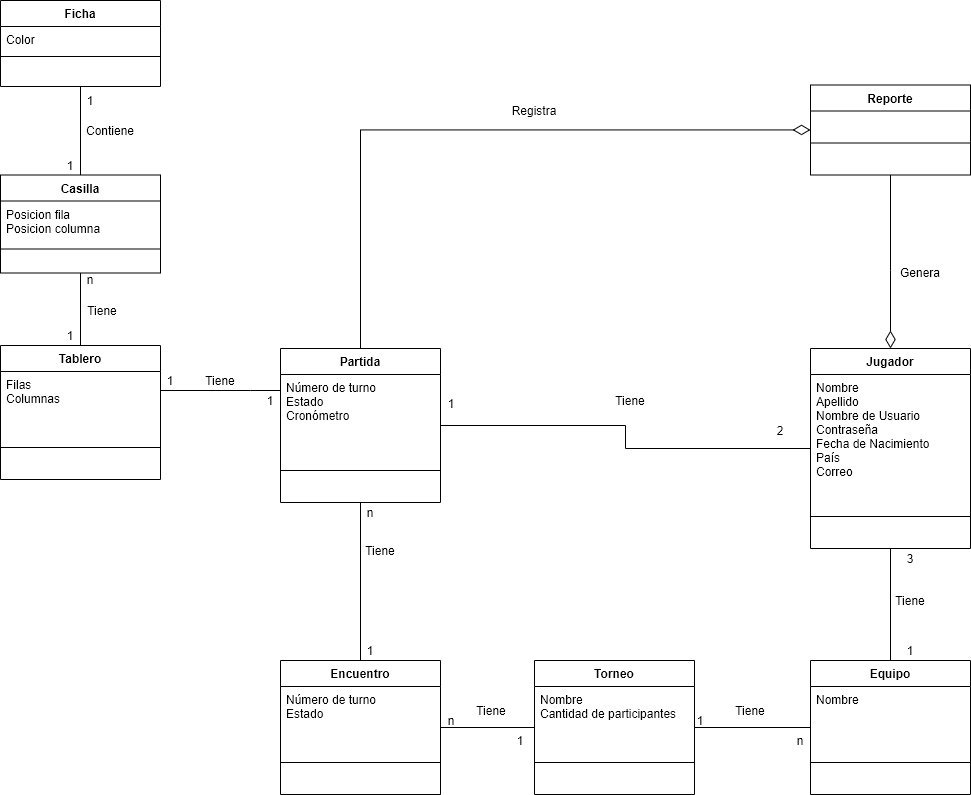

The diagram above was exported from draw.io. Its source (the exported page's mxGraphModel, read from the mxfile embedded in the PNG):
<mxGraphModel dx="2290" dy="2015" grid="1" gridSize="10" guides="1" tooltips="1" connect="1" arrows="1" fold="1" page="1" pageScale="1" pageWidth="827" pageHeight="1169" math="0" shadow="0">
  <root>
    <mxCell id="0" />
    <mxCell id="1" parent="0" />
    <mxCell id="7SBotujPkLI2xY858-ra-24" style="edgeStyle=orthogonalEdgeStyle;rounded=0;orthogonalLoop=1;jettySize=auto;html=1;entryX=1;entryY=0.5;entryDx=0;entryDy=0;endArrow=none;endFill=0;" parent="1" source="7SBotujPkLI2xY858-ra-7" target="7SBotujPkLI2xY858-ra-17" edge="1">
      <mxGeometry relative="1" as="geometry">
        <mxPoint x="250" y="240" as="targetPoint" />
        <Array as="points">
          <mxPoint x="130" y="300" />
          <mxPoint x="130" y="300" />
        </Array>
      </mxGeometry>
    </mxCell>
    <mxCell id="7SBotujPkLI2xY858-ra-35" value="n" style="text;html=1;strokeColor=none;fillColor=none;align=center;verticalAlign=middle;whiteSpace=wrap;rounded=0;" parent="1" vertex="1">
      <mxGeometry x="-50" y="179" width="40" height="20" as="geometry" />
    </mxCell>
    <mxCell id="7SBotujPkLI2xY858-ra-36" value="1" style="text;html=1;strokeColor=none;fillColor=none;align=center;verticalAlign=middle;whiteSpace=wrap;rounded=0;" parent="1" vertex="1">
      <mxGeometry x="-70" y="235" width="40" height="20" as="geometry" />
    </mxCell>
    <mxCell id="7SBotujPkLI2xY858-ra-37" value="1" style="text;html=1;strokeColor=none;fillColor=none;align=center;verticalAlign=middle;whiteSpace=wrap;rounded=0;" parent="1" vertex="1">
      <mxGeometry x="130" y="300" width="40" height="20" as="geometry" />
    </mxCell>
    <mxCell id="7SBotujPkLI2xY858-ra-38" value="1" style="text;html=1;strokeColor=none;fillColor=none;align=center;verticalAlign=middle;whiteSpace=wrap;rounded=0;" parent="1" vertex="1">
      <mxGeometry x="30" y="280" width="40" height="20" as="geometry" />
    </mxCell>
    <mxCell id="7SBotujPkLI2xY858-ra-49" style="edgeStyle=orthogonalEdgeStyle;rounded=0;orthogonalLoop=1;jettySize=auto;html=1;entryX=1;entryY=0.5;entryDx=0;entryDy=0;endArrow=none;endFill=0;" parent="1" source="7SBotujPkLI2xY858-ra-1" target="7SBotujPkLI2xY858-ra-7" edge="1">
      <mxGeometry relative="1" as="geometry">
        <mxPoint x="413" y="325" as="sourcePoint" />
      </mxGeometry>
    </mxCell>
    <mxCell id="7SBotujPkLI2xY858-ra-90" style="edgeStyle=orthogonalEdgeStyle;rounded=0;orthogonalLoop=1;jettySize=auto;html=1;entryX=0.5;entryY=0;entryDx=0;entryDy=0;endArrow=diamondThin;endFill=0;exitX=0.5;exitY=1;exitDx=0;exitDy=0;startSize=6;sourcePerimeterSpacing=6;endSize=15;" parent="1" source="7SBotujPkLI2xY858-ra-58" target="7SBotujPkLI2xY858-ra-1" edge="1">
      <mxGeometry relative="1" as="geometry">
        <Array as="points">
          <mxPoint x="770" y="180" />
          <mxPoint x="770" y="180" />
        </Array>
      </mxGeometry>
    </mxCell>
    <mxCell id="7SBotujPkLI2xY858-ra-100" style="edgeStyle=orthogonalEdgeStyle;rounded=0;orthogonalLoop=1;jettySize=auto;html=1;endArrow=none;endFill=0;startArrow=diamondThin;startFill=0;targetPerimeterSpacing=0;sourcePerimeterSpacing=0;startSize=15;" parent="1" source="7SBotujPkLI2xY858-ra-58" target="7SBotujPkLI2xY858-ra-7" edge="1">
      <mxGeometry relative="1" as="geometry" />
    </mxCell>
    <mxCell id="7SBotujPkLI2xY858-ra-72" value="1" style="text;html=1;strokeColor=none;fillColor=none;align=center;verticalAlign=middle;whiteSpace=wrap;rounded=0;" parent="1" vertex="1">
      <mxGeometry x="311" y="303" width="40" height="20" as="geometry" />
    </mxCell>
    <mxCell id="m_afFbMzAMW5ZIcS3l00-13" style="edgeStyle=orthogonalEdgeStyle;rounded=0;orthogonalLoop=1;jettySize=auto;html=1;endArrow=none;endFill=0;" edge="1" parent="1" source="7SBotujPkLI2xY858-ra-1" target="m_afFbMzAMW5ZIcS3l00-2">
      <mxGeometry relative="1" as="geometry" />
    </mxCell>
    <mxCell id="7SBotujPkLI2xY858-ra-1" value="Jugador" style="swimlane;fontStyle=1;align=center;verticalAlign=top;childLayout=stackLayout;horizontal=1;startSize=26;horizontalStack=0;resizeParent=1;resizeParentMax=0;resizeLast=0;collapsible=1;marginBottom=0;" parent="1" vertex="1">
      <mxGeometry x="690" y="258" width="160" height="200" as="geometry" />
    </mxCell>
    <mxCell id="HGejLFPLmUorszHahnTo-46" value="Nombre&#10;Apellido&#10;Nombre de Usuario&#10;Contraseña&#10;Fecha de Nacimiento&#10;País&#10;Correo" style="text;strokeColor=none;fillColor=none;align=left;verticalAlign=top;spacingLeft=4;spacingRight=4;overflow=hidden;rotatable=0;points=[[0,0.5],[1,0.5]];portConstraint=eastwest;" parent="7SBotujPkLI2xY858-ra-1" vertex="1">
      <mxGeometry y="26" width="160" height="110" as="geometry" />
    </mxCell>
    <mxCell id="7SBotujPkLI2xY858-ra-3" value="" style="line;strokeWidth=1;fillColor=none;align=left;verticalAlign=middle;spacingTop=-1;spacingLeft=3;spacingRight=3;rotatable=0;labelPosition=right;points=[];portConstraint=eastwest;" parent="7SBotujPkLI2xY858-ra-1" vertex="1">
      <mxGeometry y="136" width="160" height="64" as="geometry" />
    </mxCell>
    <mxCell id="7SBotujPkLI2xY858-ra-17" value="Tablero" style="swimlane;fontStyle=1;align=center;verticalAlign=top;childLayout=stackLayout;horizontal=1;startSize=26;horizontalStack=0;resizeParent=1;resizeParentMax=0;resizeLast=0;collapsible=1;marginBottom=0;" parent="1" vertex="1">
      <mxGeometry x="-120" y="255" width="160" height="134" as="geometry" />
    </mxCell>
    <mxCell id="HGejLFPLmUorszHahnTo-42" value="Filas&#10;Columnas" style="text;strokeColor=none;fillColor=none;align=left;verticalAlign=top;spacingLeft=4;spacingRight=4;overflow=hidden;rotatable=0;points=[[0,0.5],[1,0.5]];portConstraint=eastwest;" parent="7SBotujPkLI2xY858-ra-17" vertex="1">
      <mxGeometry y="26" width="160" height="44" as="geometry" />
    </mxCell>
    <mxCell id="7SBotujPkLI2xY858-ra-18" value="" style="line;strokeWidth=1;fillColor=none;align=left;verticalAlign=middle;spacingTop=-1;spacingLeft=3;spacingRight=3;rotatable=0;labelPosition=right;points=[];portConstraint=eastwest;" parent="7SBotujPkLI2xY858-ra-17" vertex="1">
      <mxGeometry y="70" width="160" height="64" as="geometry" />
    </mxCell>
    <mxCell id="7SBotujPkLI2xY858-ra-58" value="Reporte" style="swimlane;fontStyle=1;align=center;verticalAlign=top;childLayout=stackLayout;horizontal=1;startSize=26;horizontalStack=0;resizeParent=1;resizeParentMax=0;resizeLast=0;collapsible=1;marginBottom=0;" parent="1" vertex="1">
      <mxGeometry x="690" y="-5.5" width="160" height="90" as="geometry" />
    </mxCell>
    <mxCell id="7SBotujPkLI2xY858-ra-59" value="" style="line;strokeWidth=1;fillColor=none;align=left;verticalAlign=middle;spacingTop=-1;spacingLeft=3;spacingRight=3;rotatable=0;labelPosition=right;points=[];portConstraint=eastwest;" parent="7SBotujPkLI2xY858-ra-58" vertex="1">
      <mxGeometry y="26" width="160" height="64" as="geometry" />
    </mxCell>
    <mxCell id="7SBotujPkLI2xY858-ra-7" value="Partida" style="swimlane;fontStyle=1;align=center;verticalAlign=top;childLayout=stackLayout;horizontal=1;startSize=26;horizontalStack=0;resizeParent=1;resizeParentMax=0;resizeLast=0;collapsible=1;marginBottom=0;" parent="1" vertex="1">
      <mxGeometry x="160" y="258" width="160" height="154" as="geometry" />
    </mxCell>
    <mxCell id="HGejLFPLmUorszHahnTo-43" value="Número de turno&#10;Estado&#10;Cronómetro" style="text;strokeColor=none;fillColor=none;align=left;verticalAlign=top;spacingLeft=4;spacingRight=4;overflow=hidden;rotatable=0;points=[[0,0.5],[1,0.5]];portConstraint=eastwest;" parent="7SBotujPkLI2xY858-ra-7" vertex="1">
      <mxGeometry y="26" width="160" height="64" as="geometry" />
    </mxCell>
    <mxCell id="7SBotujPkLI2xY858-ra-8" value="" style="line;strokeWidth=1;fillColor=none;align=left;verticalAlign=middle;spacingTop=-1;spacingLeft=3;spacingRight=3;rotatable=0;labelPosition=right;points=[];portConstraint=eastwest;" parent="7SBotujPkLI2xY858-ra-7" vertex="1">
      <mxGeometry y="90" width="160" height="64" as="geometry" />
    </mxCell>
    <mxCell id="HGejLFPLmUorszHahnTo-6" value="n" style="text;html=1;strokeColor=none;fillColor=none;align=center;verticalAlign=middle;whiteSpace=wrap;rounded=0;" parent="1" vertex="1">
      <mxGeometry x="230" y="412" width="40" height="20" as="geometry" />
    </mxCell>
    <mxCell id="HGejLFPLmUorszHahnTo-10" value="Tiene" style="text;html=1;strokeColor=none;fillColor=none;align=center;verticalAlign=middle;whiteSpace=wrap;rounded=0;" parent="1" vertex="1">
      <mxGeometry x="490" y="300" width="40" height="20" as="geometry" />
    </mxCell>
    <mxCell id="HGejLFPLmUorszHahnTo-11" value="Registra" style="text;html=1;strokeColor=none;fillColor=none;align=center;verticalAlign=middle;whiteSpace=wrap;rounded=0;" parent="1" vertex="1">
      <mxGeometry x="394" y="10" width="40" height="20" as="geometry" />
    </mxCell>
    <mxCell id="HGejLFPLmUorszHahnTo-13" value="Tiene" style="text;html=1;strokeColor=none;fillColor=none;align=center;verticalAlign=middle;whiteSpace=wrap;rounded=0;" parent="1" vertex="1">
      <mxGeometry x="80" y="280" width="40" height="20" as="geometry" />
    </mxCell>
    <mxCell id="HGejLFPLmUorszHahnTo-14" value="Tiene" style="text;html=1;strokeColor=none;fillColor=none;align=center;verticalAlign=middle;whiteSpace=wrap;rounded=0;" parent="1" vertex="1">
      <mxGeometry x="-38" y="210" width="40" height="20" as="geometry" />
    </mxCell>
    <mxCell id="HGejLFPLmUorszHahnTo-15" value="Genera" style="text;html=1;strokeColor=none;fillColor=none;align=center;verticalAlign=middle;whiteSpace=wrap;rounded=0;" parent="1" vertex="1">
      <mxGeometry x="780" y="172" width="40" height="20" as="geometry" />
    </mxCell>
    <mxCell id="HGejLFPLmUorszHahnTo-31" style="edgeStyle=orthogonalEdgeStyle;rounded=0;orthogonalLoop=1;jettySize=auto;html=1;entryX=0.5;entryY=0;entryDx=0;entryDy=0;endArrow=none;endFill=0;" parent="1" source="HGejLFPLmUorszHahnTo-27" edge="1">
      <mxGeometry relative="1" as="geometry">
        <mxPoint x="-40" y="84.5" as="targetPoint" />
      </mxGeometry>
    </mxCell>
    <mxCell id="HGejLFPLmUorszHahnTo-27" value="Ficha" style="swimlane;fontStyle=1;align=center;verticalAlign=top;childLayout=stackLayout;horizontal=1;startSize=26;horizontalStack=0;resizeParent=1;resizeParentMax=0;resizeLast=0;collapsible=1;marginBottom=0;" parent="1" vertex="1">
      <mxGeometry x="-120" y="-90" width="160" height="86" as="geometry" />
    </mxCell>
    <mxCell id="HGejLFPLmUorszHahnTo-28" value="Color" style="text;strokeColor=none;fillColor=none;align=left;verticalAlign=top;spacingLeft=4;spacingRight=4;overflow=hidden;rotatable=0;points=[[0,0.5],[1,0.5]];portConstraint=eastwest;" parent="HGejLFPLmUorszHahnTo-27" vertex="1">
      <mxGeometry y="26" width="160" height="26" as="geometry" />
    </mxCell>
    <mxCell id="HGejLFPLmUorszHahnTo-29" value="" style="line;strokeWidth=1;fillColor=none;align=left;verticalAlign=middle;spacingTop=-1;spacingLeft=3;spacingRight=3;rotatable=0;labelPosition=right;points=[];portConstraint=eastwest;" parent="HGejLFPLmUorszHahnTo-27" vertex="1">
      <mxGeometry y="52" width="160" height="8" as="geometry" />
    </mxCell>
    <mxCell id="HGejLFPLmUorszHahnTo-30" value=" " style="text;strokeColor=none;fillColor=none;align=left;verticalAlign=top;spacingLeft=4;spacingRight=4;overflow=hidden;rotatable=0;points=[[0,0.5],[1,0.5]];portConstraint=eastwest;" parent="HGejLFPLmUorszHahnTo-27" vertex="1">
      <mxGeometry y="60" width="160" height="26" as="geometry" />
    </mxCell>
    <mxCell id="HGejLFPLmUorszHahnTo-36" style="edgeStyle=orthogonalEdgeStyle;rounded=0;orthogonalLoop=1;jettySize=auto;html=1;entryX=0.5;entryY=0;entryDx=0;entryDy=0;endArrow=none;endFill=0;" parent="1" source="HGejLFPLmUorszHahnTo-32" target="7SBotujPkLI2xY858-ra-17" edge="1">
      <mxGeometry relative="1" as="geometry" />
    </mxCell>
    <mxCell id="HGejLFPLmUorszHahnTo-32" value="Casilla" style="swimlane;fontStyle=1;align=center;verticalAlign=top;childLayout=stackLayout;horizontal=1;startSize=26;horizontalStack=0;resizeParent=1;resizeParentMax=0;resizeLast=0;collapsible=1;marginBottom=0;" parent="1" vertex="1">
      <mxGeometry x="-120" y="84.5" width="160" height="98" as="geometry" />
    </mxCell>
    <mxCell id="HGejLFPLmUorszHahnTo-33" value="Posicion fila&#10;Posicion columna" style="text;strokeColor=none;fillColor=none;align=left;verticalAlign=top;spacingLeft=4;spacingRight=4;overflow=hidden;rotatable=0;points=[[0,0.5],[1,0.5]];portConstraint=eastwest;" parent="HGejLFPLmUorszHahnTo-32" vertex="1">
      <mxGeometry y="26" width="160" height="44" as="geometry" />
    </mxCell>
    <mxCell id="HGejLFPLmUorszHahnTo-34" value="" style="line;strokeWidth=1;fillColor=none;align=left;verticalAlign=middle;spacingTop=-1;spacingLeft=3;spacingRight=3;rotatable=0;labelPosition=right;points=[];portConstraint=eastwest;" parent="HGejLFPLmUorszHahnTo-32" vertex="1">
      <mxGeometry y="70" width="160" height="8" as="geometry" />
    </mxCell>
    <mxCell id="HGejLFPLmUorszHahnTo-35" value=" " style="text;strokeColor=none;fillColor=none;align=left;verticalAlign=top;spacingLeft=4;spacingRight=4;overflow=hidden;rotatable=0;points=[[0,0.5],[1,0.5]];portConstraint=eastwest;" parent="HGejLFPLmUorszHahnTo-32" vertex="1">
      <mxGeometry y="78" width="160" height="20" as="geometry" />
    </mxCell>
    <mxCell id="HGejLFPLmUorszHahnTo-37" value="1" style="text;html=1;strokeColor=none;fillColor=none;align=center;verticalAlign=middle;whiteSpace=wrap;rounded=0;" parent="1" vertex="1">
      <mxGeometry x="-50" width="40" height="20" as="geometry" />
    </mxCell>
    <mxCell id="HGejLFPLmUorszHahnTo-38" value="1" style="text;html=1;strokeColor=none;fillColor=none;align=center;verticalAlign=middle;whiteSpace=wrap;rounded=0;" parent="1" vertex="1">
      <mxGeometry x="-70" y="64.5" width="40" height="20" as="geometry" />
    </mxCell>
    <mxCell id="HGejLFPLmUorszHahnTo-40" value="Contiene" style="text;html=1;strokeColor=none;fillColor=none;align=center;verticalAlign=middle;whiteSpace=wrap;rounded=0;" parent="1" vertex="1">
      <mxGeometry x="-30" y="30" width="40" height="20" as="geometry" />
    </mxCell>
    <mxCell id="m_afFbMzAMW5ZIcS3l00-1" value="2" style="text;html=1;strokeColor=none;fillColor=none;align=center;verticalAlign=middle;whiteSpace=wrap;rounded=0;" vertex="1" parent="1">
      <mxGeometry x="640" y="330" width="40" height="20" as="geometry" />
    </mxCell>
    <mxCell id="m_afFbMzAMW5ZIcS3l00-8" style="edgeStyle=orthogonalEdgeStyle;rounded=0;orthogonalLoop=1;jettySize=auto;html=1;endArrow=none;endFill=0;" edge="1" parent="1" source="m_afFbMzAMW5ZIcS3l00-5" target="7SBotujPkLI2xY858-ra-7">
      <mxGeometry relative="1" as="geometry" />
    </mxCell>
    <mxCell id="m_afFbMzAMW5ZIcS3l00-9" value="Tiene" style="text;html=1;strokeColor=none;fillColor=none;align=center;verticalAlign=middle;whiteSpace=wrap;rounded=0;" vertex="1" parent="1">
      <mxGeometry x="240" y="450" width="40" height="20" as="geometry" />
    </mxCell>
    <mxCell id="m_afFbMzAMW5ZIcS3l00-10" value="1" style="text;html=1;strokeColor=none;fillColor=none;align=center;verticalAlign=middle;whiteSpace=wrap;rounded=0;" vertex="1" parent="1">
      <mxGeometry x="230" y="550" width="40" height="20" as="geometry" />
    </mxCell>
    <mxCell id="m_afFbMzAMW5ZIcS3l00-5" value="Encuentro" style="swimlane;fontStyle=1;align=center;verticalAlign=top;childLayout=stackLayout;horizontal=1;startSize=26;horizontalStack=0;resizeParent=1;resizeParentMax=0;resizeLast=0;collapsible=1;marginBottom=0;" vertex="1" parent="1">
      <mxGeometry x="160" y="570" width="160" height="134" as="geometry" />
    </mxCell>
    <mxCell id="m_afFbMzAMW5ZIcS3l00-6" value="Número de turno&#10;Estado" style="text;strokeColor=none;fillColor=none;align=left;verticalAlign=top;spacingLeft=4;spacingRight=4;overflow=hidden;rotatable=0;points=[[0,0.5],[1,0.5]];portConstraint=eastwest;" vertex="1" parent="m_afFbMzAMW5ZIcS3l00-5">
      <mxGeometry y="26" width="160" height="44" as="geometry" />
    </mxCell>
    <mxCell id="m_afFbMzAMW5ZIcS3l00-7" value="" style="line;strokeWidth=1;fillColor=none;align=left;verticalAlign=middle;spacingTop=-1;spacingLeft=3;spacingRight=3;rotatable=0;labelPosition=right;points=[];portConstraint=eastwest;" vertex="1" parent="m_afFbMzAMW5ZIcS3l00-5">
      <mxGeometry y="70" width="160" height="64" as="geometry" />
    </mxCell>
    <mxCell id="m_afFbMzAMW5ZIcS3l00-11" style="edgeStyle=orthogonalEdgeStyle;rounded=0;orthogonalLoop=1;jettySize=auto;html=1;endArrow=none;endFill=0;" edge="1" parent="1" source="m_afFbMzAMW5ZIcS3l00-2" target="7SBotujPkLI2xY858-ra-9">
      <mxGeometry relative="1" as="geometry" />
    </mxCell>
    <mxCell id="m_afFbMzAMW5ZIcS3l00-2" value="Equipo" style="swimlane;fontStyle=1;align=center;verticalAlign=top;childLayout=stackLayout;horizontal=1;startSize=26;horizontalStack=0;resizeParent=1;resizeParentMax=0;resizeLast=0;collapsible=1;marginBottom=0;" vertex="1" parent="1">
      <mxGeometry x="690" y="570" width="160" height="134" as="geometry" />
    </mxCell>
    <mxCell id="m_afFbMzAMW5ZIcS3l00-3" value="Nombre" style="text;strokeColor=none;fillColor=none;align=left;verticalAlign=top;spacingLeft=4;spacingRight=4;overflow=hidden;rotatable=0;points=[[0,0.5],[1,0.5]];portConstraint=eastwest;" vertex="1" parent="m_afFbMzAMW5ZIcS3l00-2">
      <mxGeometry y="26" width="160" height="44" as="geometry" />
    </mxCell>
    <mxCell id="m_afFbMzAMW5ZIcS3l00-4" value="" style="line;strokeWidth=1;fillColor=none;align=left;verticalAlign=middle;spacingTop=-1;spacingLeft=3;spacingRight=3;rotatable=0;labelPosition=right;points=[];portConstraint=eastwest;" vertex="1" parent="m_afFbMzAMW5ZIcS3l00-2">
      <mxGeometry y="70" width="160" height="64" as="geometry" />
    </mxCell>
    <mxCell id="m_afFbMzAMW5ZIcS3l00-12" style="edgeStyle=orthogonalEdgeStyle;rounded=0;orthogonalLoop=1;jettySize=auto;html=1;endArrow=none;endFill=0;" edge="1" parent="1" source="7SBotujPkLI2xY858-ra-9" target="m_afFbMzAMW5ZIcS3l00-5">
      <mxGeometry relative="1" as="geometry" />
    </mxCell>
    <mxCell id="7SBotujPkLI2xY858-ra-9" value="Torneo" style="swimlane;fontStyle=1;align=center;verticalAlign=top;childLayout=stackLayout;horizontal=1;startSize=26;horizontalStack=0;resizeParent=1;resizeParentMax=0;resizeLast=0;collapsible=1;marginBottom=0;" parent="1" vertex="1">
      <mxGeometry x="414" y="570" width="160" height="134" as="geometry" />
    </mxCell>
    <mxCell id="HGejLFPLmUorszHahnTo-45" value="Nombre&#10;Cantidad de participantes" style="text;strokeColor=none;fillColor=none;align=left;verticalAlign=top;spacingLeft=4;spacingRight=4;overflow=hidden;rotatable=0;points=[[0,0.5],[1,0.5]];portConstraint=eastwest;" parent="7SBotujPkLI2xY858-ra-9" vertex="1">
      <mxGeometry y="26" width="160" height="44" as="geometry" />
    </mxCell>
    <mxCell id="7SBotujPkLI2xY858-ra-10" value="" style="line;strokeWidth=1;fillColor=none;align=left;verticalAlign=middle;spacingTop=-1;spacingLeft=3;spacingRight=3;rotatable=0;labelPosition=right;points=[];portConstraint=eastwest;" parent="7SBotujPkLI2xY858-ra-9" vertex="1">
      <mxGeometry y="70" width="160" height="64" as="geometry" />
    </mxCell>
    <mxCell id="m_afFbMzAMW5ZIcS3l00-14" value="3" style="text;html=1;strokeColor=none;fillColor=none;align=center;verticalAlign=middle;whiteSpace=wrap;rounded=0;" vertex="1" parent="1">
      <mxGeometry x="770" y="458" width="40" height="20" as="geometry" />
    </mxCell>
    <mxCell id="m_afFbMzAMW5ZIcS3l00-15" value="1" style="text;html=1;strokeColor=none;fillColor=none;align=center;verticalAlign=middle;whiteSpace=wrap;rounded=0;" vertex="1" parent="1">
      <mxGeometry x="770" y="550" width="40" height="20" as="geometry" />
    </mxCell>
    <mxCell id="m_afFbMzAMW5ZIcS3l00-16" value="Tiene" style="text;html=1;strokeColor=none;fillColor=none;align=center;verticalAlign=middle;whiteSpace=wrap;rounded=0;" vertex="1" parent="1">
      <mxGeometry x="770" y="500" width="40" height="20" as="geometry" />
    </mxCell>
    <mxCell id="m_afFbMzAMW5ZIcS3l00-17" value="n" style="text;html=1;strokeColor=none;fillColor=none;align=center;verticalAlign=middle;whiteSpace=wrap;rounded=0;" vertex="1" parent="1">
      <mxGeometry x="660" y="640" width="40" height="20" as="geometry" />
    </mxCell>
    <mxCell id="m_afFbMzAMW5ZIcS3l00-18" value="1" style="text;html=1;strokeColor=none;fillColor=none;align=center;verticalAlign=middle;whiteSpace=wrap;rounded=0;" vertex="1" parent="1">
      <mxGeometry x="560" y="620" width="40" height="20" as="geometry" />
    </mxCell>
    <mxCell id="m_afFbMzAMW5ZIcS3l00-19" value="Tiene" style="text;html=1;strokeColor=none;fillColor=none;align=center;verticalAlign=middle;whiteSpace=wrap;rounded=0;" vertex="1" parent="1">
      <mxGeometry x="610" y="610" width="40" height="20" as="geometry" />
    </mxCell>
    <mxCell id="m_afFbMzAMW5ZIcS3l00-20" value="1" style="text;html=1;strokeColor=none;fillColor=none;align=center;verticalAlign=middle;whiteSpace=wrap;rounded=0;" vertex="1" parent="1">
      <mxGeometry x="380" y="640" width="40" height="20" as="geometry" />
    </mxCell>
    <mxCell id="m_afFbMzAMW5ZIcS3l00-21" value="n" style="text;html=1;strokeColor=none;fillColor=none;align=center;verticalAlign=middle;whiteSpace=wrap;rounded=0;" vertex="1" parent="1">
      <mxGeometry x="311" y="620" width="40" height="20" as="geometry" />
    </mxCell>
    <mxCell id="m_afFbMzAMW5ZIcS3l00-22" value="Tiene" style="text;html=1;strokeColor=none;fillColor=none;align=center;verticalAlign=middle;whiteSpace=wrap;rounded=0;" vertex="1" parent="1">
      <mxGeometry x="351" y="610" width="40" height="20" as="geometry" />
    </mxCell>
  </root>
</mxGraphModel>